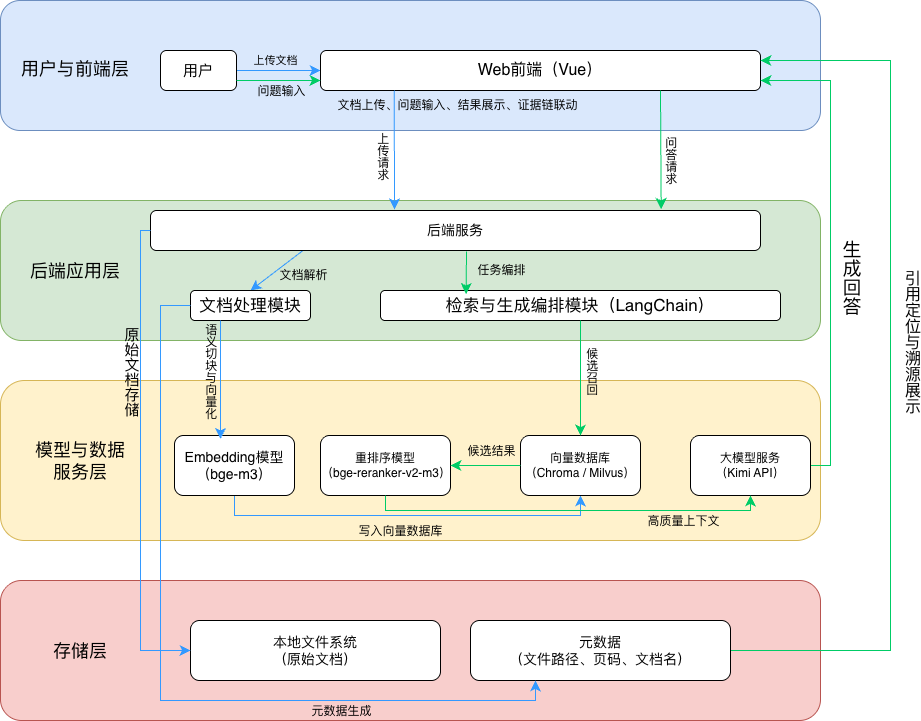

The diagram above was exported from draw.io. Its source (the exported page's mxGraphModel, read from the mxfile embedded in the PNG):
<mxGraphModel dx="1282" dy="757" grid="1" gridSize="10" guides="1" tooltips="1" connect="1" arrows="1" fold="1" page="1" pageScale="1" pageWidth="827" pageHeight="1169" math="0" shadow="0">
  <root>
    <mxCell id="0" />
    <mxCell id="1" parent="0" />
    <mxCell id="CCkUmhoA8fsiymVYML6x-1" parent="1" style="rounded=1;whiteSpace=wrap;html=1;fillColor=#dae8fc;strokeColor=#6c8ebf;" value="" vertex="1">
      <mxGeometry height="130" width="820" x="120" y="90" as="geometry" />
    </mxCell>
    <mxCell id="CCkUmhoA8fsiymVYML6x-5" edge="1" parent="1" source="CCkUmhoA8fsiymVYML6x-2" style="edgeStyle=none;curved=1;rounded=0;orthogonalLoop=1;jettySize=auto;html=1;exitX=1;exitY=0.5;exitDx=0;exitDy=0;entryX=0;entryY=0.5;entryDx=0;entryDy=0;fontSize=12;startSize=8;endSize=8;strokeColor=#3399FF;" target="CCkUmhoA8fsiymVYML6x-4">
      <mxGeometry relative="1" as="geometry" />
    </mxCell>
    <mxCell id="CCkUmhoA8fsiymVYML6x-6" connectable="0" parent="CCkUmhoA8fsiymVYML6x-5" style="edgeLabel;html=1;align=center;verticalAlign=middle;resizable=0;points=[];fontSize=12;labelBackgroundColor=none;spacingBottom=21;" value="&lt;font style=&quot;font-size: 11px;&quot;&gt;上传文档&lt;/font&gt;" vertex="1">
      <mxGeometry relative="1" x="-0.1034" as="geometry">
        <mxPoint as="offset" />
      </mxGeometry>
    </mxCell>
    <mxCell id="CCkUmhoA8fsiymVYML6x-2" parent="1" style="rounded=1;whiteSpace=wrap;html=1;" value="&lt;font style=&quot;font-size: 15px;&quot;&gt;用户&lt;/font&gt;" vertex="1">
      <mxGeometry height="40" width="76" x="280" y="140" as="geometry" />
    </mxCell>
    <mxCell id="CCkUmhoA8fsiymVYML6x-3" parent="1" style="rounded=1;whiteSpace=wrap;html=1;fillColor=none;strokeColor=none;" value="&lt;font style=&quot;font-size: 18px;&quot;&gt;用户与前端层&lt;/font&gt;" vertex="1">
      <mxGeometry height="65" width="130" x="130" y="125" as="geometry" />
    </mxCell>
    <mxCell id="CCkUmhoA8fsiymVYML6x-4" parent="1" style="rounded=1;whiteSpace=wrap;html=1;" value="&lt;font style=&quot;font-size: 16px;&quot;&gt;Web前端（Vue）&lt;/font&gt;" vertex="1">
      <mxGeometry height="40" width="440" x="440" y="140" as="geometry" />
    </mxCell>
    <mxCell id="CCkUmhoA8fsiymVYML6x-7" parent="1" style="rounded=1;whiteSpace=wrap;html=1;fillColor=#d5e8d4;strokeColor=#82b366;" value="" vertex="1">
      <mxGeometry height="140" width="820" x="120" y="290" as="geometry" />
    </mxCell>
    <mxCell id="CCkUmhoA8fsiymVYML6x-8" parent="1" style="rounded=1;whiteSpace=wrap;html=1;fillColor=none;strokeColor=none;" value="&lt;font style=&quot;font-size: 18px;&quot;&gt;后端应用层&lt;/font&gt;" vertex="1">
      <mxGeometry height="60" width="120" x="135" y="330" as="geometry" />
    </mxCell>
    <mxCell id="CCkUmhoA8fsiymVYML6x-35" edge="1" parent="1" source="CCkUmhoA8fsiymVYML6x-9" style="edgeStyle=none;curved=1;rounded=0;orthogonalLoop=1;jettySize=auto;html=1;exitX=0.25;exitY=1;exitDx=0;exitDy=0;entryX=0.5;entryY=0;entryDx=0;entryDy=0;fontSize=12;startSize=8;endSize=8;strokeColor=#3399FF;" target="CCkUmhoA8fsiymVYML6x-10">
      <mxGeometry relative="1" as="geometry" />
    </mxCell>
    <mxCell id="CCkUmhoA8fsiymVYML6x-36" connectable="0" parent="CCkUmhoA8fsiymVYML6x-35" style="edgeLabel;html=1;align=center;verticalAlign=top;resizable=0;points=[];fontSize=12;horizontal=1;labelBackgroundColor=none;spacingLeft=34;spacingTop=-5;" value="文档解析" vertex="1">
      <mxGeometry relative="1" x="-0.2935" y="2" as="geometry">
        <mxPoint as="offset" />
      </mxGeometry>
    </mxCell>
    <mxCell id="CCkUmhoA8fsiymVYML6x-9" parent="1" style="rounded=1;whiteSpace=wrap;html=1;" value="&lt;font style=&quot;font-size: 14px;&quot;&gt;后端服务&lt;/font&gt;" vertex="1">
      <mxGeometry height="40" width="610" x="270" y="300" as="geometry" />
    </mxCell>
    <mxCell id="CCkUmhoA8fsiymVYML6x-10" parent="1" style="rounded=1;whiteSpace=wrap;html=1;glass=0;shadow=0;" value="&lt;font style=&quot;font-size: 17px;&quot;&gt;文档处理模块&lt;/font&gt;" vertex="1">
      <mxGeometry height="30" width="120" x="310" y="380" as="geometry" />
    </mxCell>
    <mxCell id="CCkUmhoA8fsiymVYML6x-11" parent="1" style="rounded=1;whiteSpace=wrap;html=1;" value="&lt;font style=&quot;font-size: 17px;&quot;&gt;检索与生成编排模块（LangChain）&lt;/font&gt;" vertex="1">
      <mxGeometry height="30" width="400" x="500" y="380" as="geometry" />
    </mxCell>
    <mxCell id="CCkUmhoA8fsiymVYML6x-12" parent="1" style="rounded=1;whiteSpace=wrap;html=1;fillColor=#fff2cc;strokeColor=#d6b656;" value="" vertex="1">
      <mxGeometry height="160" width="820" x="120" y="470" as="geometry" />
    </mxCell>
    <mxCell id="CCkUmhoA8fsiymVYML6x-13" parent="1" style="rounded=1;whiteSpace=wrap;html=1;fillColor=none;strokeColor=none;" value="&lt;font style=&quot;font-size: 18px;&quot;&gt;模型与数据服务层&lt;/font&gt;" vertex="1">
      <mxGeometry height="60" width="100" x="150" y="520" as="geometry" />
    </mxCell>
    <mxCell id="CCkUmhoA8fsiymVYML6x-39" edge="1" parent="1" source="CCkUmhoA8fsiymVYML6x-14" style="edgeStyle=orthogonalEdgeStyle;rounded=0;orthogonalLoop=1;jettySize=auto;html=1;exitX=0.5;exitY=1;exitDx=0;exitDy=0;entryX=0.5;entryY=1;entryDx=0;entryDy=0;fontSize=12;startSize=8;endSize=8;strokeColor=#3399FF;" target="CCkUmhoA8fsiymVYML6x-16">
      <mxGeometry relative="1" as="geometry" />
    </mxCell>
    <mxCell id="CCkUmhoA8fsiymVYML6x-40" connectable="0" parent="CCkUmhoA8fsiymVYML6x-39" style="edgeLabel;html=1;align=center;verticalAlign=middle;resizable=0;points=[];fontSize=12;labelBackgroundColor=none;" value="写入向量数据库" vertex="1">
      <mxGeometry relative="1" x="-0.0578" y="3" as="geometry">
        <mxPoint x="3" y="18" as="offset" />
      </mxGeometry>
    </mxCell>
    <mxCell id="CCkUmhoA8fsiymVYML6x-14" parent="1" style="rounded=1;whiteSpace=wrap;html=1;" value="&lt;font style=&quot;font-size: 14px;&quot;&gt;Embedding模型（bge-m3&lt;span style=&quot;background-color: transparent; color: light-dark(rgb(0, 0, 0), rgb(255, 255, 255));&quot;&gt;）&lt;/span&gt;&lt;/font&gt;" vertex="1">
      <mxGeometry height="60" width="120" x="294" y="525" as="geometry" />
    </mxCell>
    <mxCell id="CCkUmhoA8fsiymVYML6x-15" parent="1" style="rounded=1;whiteSpace=wrap;html=1;" value="重排序模型&lt;div&gt;（bge-reranker-v2-m3）&lt;/div&gt;" vertex="1">
      <mxGeometry height="60" width="130" x="440" y="525" as="geometry" />
    </mxCell>
    <mxCell id="CCkUmhoA8fsiymVYML6x-16" parent="1" style="rounded=1;whiteSpace=wrap;html=1;" value="向量数据库&lt;div&gt;（Chroma / Milvus）&lt;/div&gt;" vertex="1">
      <mxGeometry height="60" width="120" x="640" y="525" as="geometry" />
    </mxCell>
    <mxCell id="CCkUmhoA8fsiymVYML6x-58" edge="1" parent="1" source="CCkUmhoA8fsiymVYML6x-17" style="edgeStyle=orthogonalEdgeStyle;rounded=0;orthogonalLoop=1;jettySize=auto;html=1;exitX=1;exitY=0.5;exitDx=0;exitDy=0;fontSize=12;startSize=8;endSize=8;strokeColor=#00CC66;entryX=1;entryY=0.75;entryDx=0;entryDy=0;" target="CCkUmhoA8fsiymVYML6x-4">
      <mxGeometry relative="1" as="geometry">
        <Array as="points">
          <mxPoint x="950" y="555" />
          <mxPoint x="950" y="170" />
        </Array>
      </mxGeometry>
    </mxCell>
    <mxCell id="CCkUmhoA8fsiymVYML6x-60" connectable="0" parent="CCkUmhoA8fsiymVYML6x-58" style="edgeLabel;html=1;align=center;verticalAlign=middle;resizable=0;points=[];fontSize=19;textDirection=vertical-lr;labelBackgroundColor=none;" value="生成回答" vertex="1">
      <mxGeometry relative="1" x="0.1711" y="2" as="geometry">
        <mxPoint x="22" y="69" as="offset" />
      </mxGeometry>
    </mxCell>
    <mxCell id="CCkUmhoA8fsiymVYML6x-17" parent="1" style="rounded=1;whiteSpace=wrap;html=1;" value="大模型服务&lt;div&gt;（Kimi API）&lt;/div&gt;" vertex="1">
      <mxGeometry height="60" width="120" x="810" y="525" as="geometry" />
    </mxCell>
    <mxCell id="CCkUmhoA8fsiymVYML6x-18" parent="1" style="rounded=1;whiteSpace=wrap;html=1;fillColor=#f8cecc;strokeColor=#b85450;" value="" vertex="1">
      <mxGeometry height="140" width="820" x="120" y="670" as="geometry" />
    </mxCell>
    <mxCell id="CCkUmhoA8fsiymVYML6x-19" parent="1" style="rounded=1;whiteSpace=wrap;html=1;fillColor=none;strokeColor=none;" value="&lt;font style=&quot;font-size: 18px;&quot;&gt;存储层&lt;/font&gt;" vertex="1">
      <mxGeometry height="60" width="120" x="140" y="710" as="geometry" />
    </mxCell>
    <mxCell id="CCkUmhoA8fsiymVYML6x-20" parent="1" style="rounded=1;whiteSpace=wrap;html=1;" value="&lt;font style=&quot;font-size: 14px;&quot;&gt;本地文件系统&lt;/font&gt;&lt;div&gt;&lt;font style=&quot;font-size: 14px;&quot;&gt;（原始文档）&lt;/font&gt;&lt;/div&gt;" vertex="1">
      <mxGeometry height="60" width="250" x="310" y="710" as="geometry" />
    </mxCell>
    <mxCell id="CCkUmhoA8fsiymVYML6x-61" edge="1" parent="1" source="CCkUmhoA8fsiymVYML6x-24" style="edgeStyle=orthogonalEdgeStyle;rounded=0;orthogonalLoop=1;jettySize=auto;html=1;exitX=1;exitY=0.5;exitDx=0;exitDy=0;fontSize=12;startSize=8;endSize=8;entryX=1;entryY=0.25;entryDx=0;entryDy=0;strokeColor=#00CC66;" target="CCkUmhoA8fsiymVYML6x-4">
      <mxGeometry relative="1" as="geometry">
        <Array as="points">
          <mxPoint x="1010" y="740" />
          <mxPoint x="1010" y="150" />
        </Array>
        <mxPoint x="1221" y="150" as="targetPoint" />
      </mxGeometry>
    </mxCell>
    <mxCell id="CCkUmhoA8fsiymVYML6x-62" connectable="0" parent="CCkUmhoA8fsiymVYML6x-61" style="edgeLabel;html=1;align=center;verticalAlign=middle;resizable=0;points=[];fontSize=16;labelBackgroundColor=none;textDirection=vertical-lr;" value="引用定位与溯源展示" vertex="1">
      <mxGeometry relative="1" x="0.1386" y="-2" as="geometry">
        <mxPoint x="18" y="31" as="offset" />
      </mxGeometry>
    </mxCell>
    <mxCell id="CCkUmhoA8fsiymVYML6x-24" parent="1" style="rounded=1;whiteSpace=wrap;html=1;" value="&lt;font style=&quot;font-size: 14px;&quot;&gt;元数据&lt;/font&gt;&lt;div&gt;&lt;font style=&quot;font-size: 14px;&quot;&gt;（文件路径、页码、文档名）&lt;/font&gt;&lt;/div&gt;" vertex="1">
      <mxGeometry height="60" width="260" x="590" y="710" as="geometry" />
    </mxCell>
    <mxCell id="CCkUmhoA8fsiymVYML6x-32" parent="1" style="text;html=1;whiteSpace=wrap;strokeColor=none;fillColor=none;align=center;verticalAlign=middle;rounded=0;" value="文档上传、问题输入、结果展示、证据链联动" vertex="1">
      <mxGeometry height="30" width="255" x="450" y="180" as="geometry" />
    </mxCell>
    <mxCell id="CCkUmhoA8fsiymVYML6x-33" edge="1" parent="1" source="CCkUmhoA8fsiymVYML6x-32" style="edgeStyle=none;curved=1;rounded=0;orthogonalLoop=1;jettySize=auto;html=1;exitX=0.25;exitY=0;exitDx=0;exitDy=0;fontSize=12;startSize=8;endSize=8;strokeColor=#3399FF;">
      <mxGeometry relative="1" as="geometry">
        <mxPoint x="514" y="299" as="targetPoint" />
      </mxGeometry>
    </mxCell>
    <mxCell id="CCkUmhoA8fsiymVYML6x-34" connectable="0" parent="CCkUmhoA8fsiymVYML6x-33" style="edgeLabel;html=1;align=center;verticalAlign=middle;resizable=0;points=[];fontSize=12;textDirection=vertical-lr;spacingLeft=5;spacingRight=31;spacingTop=14;labelBackgroundColor=none;" value="上传请求" vertex="1">
      <mxGeometry relative="1" x="-0.0045" y="1" as="geometry">
        <mxPoint as="offset" />
      </mxGeometry>
    </mxCell>
    <mxCell id="CCkUmhoA8fsiymVYML6x-37" edge="1" parent="1" source="CCkUmhoA8fsiymVYML6x-10" style="edgeStyle=none;curved=1;rounded=0;orthogonalLoop=1;jettySize=auto;html=1;exitX=0.25;exitY=1;exitDx=0;exitDy=0;entryX=0.383;entryY=0.058;entryDx=0;entryDy=0;entryPerimeter=0;fontSize=12;startSize=8;endSize=8;strokeColor=#3399FF;" target="CCkUmhoA8fsiymVYML6x-14">
      <mxGeometry relative="1" as="geometry" />
    </mxCell>
    <mxCell id="CCkUmhoA8fsiymVYML6x-38" connectable="0" parent="CCkUmhoA8fsiymVYML6x-37" style="edgeLabel;html=1;align=center;verticalAlign=middle;resizable=0;points=[];fontSize=12;textDirection=vertical-lr;labelBackgroundColor=none;spacingLeft=-18;spacingTop=22;" value="语义切块与向量化" vertex="1">
      <mxGeometry relative="1" x="-0.3332" y="-1" as="geometry">
        <mxPoint as="offset" />
      </mxGeometry>
    </mxCell>
    <mxCell id="CCkUmhoA8fsiymVYML6x-42" edge="1" parent="1" source="CCkUmhoA8fsiymVYML6x-9" style="endArrow=classic;html=1;rounded=0;fontSize=12;startSize=8;endSize=8;exitX=0;exitY=0.5;exitDx=0;exitDy=0;entryX=0;entryY=0.5;entryDx=0;entryDy=0;edgeStyle=orthogonalEdgeStyle;strokeColor=#3399FF;" target="CCkUmhoA8fsiymVYML6x-20" value="">
      <mxGeometry height="50" relative="1" width="50" as="geometry">
        <mxPoint x="420" y="330" as="sourcePoint" />
        <mxPoint x="470" y="280" as="targetPoint" />
      </mxGeometry>
    </mxCell>
    <mxCell id="CCkUmhoA8fsiymVYML6x-43" connectable="0" parent="CCkUmhoA8fsiymVYML6x-42" style="edgeLabel;html=1;align=center;verticalAlign=middle;resizable=0;points=[];fontSize=15;textDirection=vertical-lr;labelBackgroundColor=none;" value="原始文档存储" vertex="1">
      <mxGeometry relative="1" x="-0.4104" y="-1" as="geometry">
        <mxPoint x="-9" y="8" as="offset" />
      </mxGeometry>
    </mxCell>
    <mxCell id="CCkUmhoA8fsiymVYML6x-44" edge="1" parent="1" source="CCkUmhoA8fsiymVYML6x-10" style="endArrow=classic;html=1;rounded=0;fontSize=12;startSize=8;endSize=8;exitX=0;exitY=0.5;exitDx=0;exitDy=0;entryX=0.25;entryY=1;entryDx=0;entryDy=0;edgeStyle=orthogonalEdgeStyle;strokeColor=#3399FF;" target="CCkUmhoA8fsiymVYML6x-24" value="">
      <mxGeometry height="50" relative="1" width="50" as="geometry">
        <Array as="points">
          <mxPoint x="280" y="395" />
          <mxPoint x="280" y="790" />
          <mxPoint x="655" y="790" />
        </Array>
        <mxPoint x="560" y="480" as="sourcePoint" />
        <mxPoint x="610" y="430" as="targetPoint" />
      </mxGeometry>
    </mxCell>
    <mxCell id="CCkUmhoA8fsiymVYML6x-45" connectable="0" parent="CCkUmhoA8fsiymVYML6x-44" style="edgeLabel;html=1;align=center;verticalAlign=middle;resizable=0;points=[];fontSize=12;labelBackgroundColor=none;" value="元数据生成" vertex="1">
      <mxGeometry relative="1" x="0.8098" as="geometry">
        <mxPoint x="-137" y="10" as="offset" />
      </mxGeometry>
    </mxCell>
    <mxCell id="CCkUmhoA8fsiymVYML6x-46" edge="1" parent="1" source="CCkUmhoA8fsiymVYML6x-2" style="endArrow=classic;html=1;rounded=0;fontSize=12;startSize=8;endSize=8;curved=1;exitX=1;exitY=0.75;exitDx=0;exitDy=0;entryX=0;entryY=0.75;entryDx=0;entryDy=0;strokeColor=#00CC66;" target="CCkUmhoA8fsiymVYML6x-4" value="">
      <mxGeometry height="50" relative="1" width="50" as="geometry">
        <mxPoint x="560" y="480" as="sourcePoint" />
        <mxPoint x="610" y="430" as="targetPoint" />
      </mxGeometry>
    </mxCell>
    <mxCell id="CCkUmhoA8fsiymVYML6x-47" connectable="0" parent="CCkUmhoA8fsiymVYML6x-46" style="edgeLabel;html=1;align=center;verticalAlign=middle;resizable=0;points=[];fontSize=12;labelBackgroundColor=none;" value="问题输入" vertex="1">
      <mxGeometry relative="1" x="-0.1667" y="-3" as="geometry">
        <mxPoint x="9" y="7" as="offset" />
      </mxGeometry>
    </mxCell>
    <mxCell id="CCkUmhoA8fsiymVYML6x-48" edge="1" parent="1" style="endArrow=classic;html=1;rounded=0;fontSize=12;startSize=8;endSize=8;curved=1;exitX=0.706;exitY=0.05;exitDx=0;exitDy=0;exitPerimeter=0;entryX=0.593;entryY=-0.037;entryDx=0;entryDy=0;entryPerimeter=0;strokeColor=#00CC66;" value="">
      <mxGeometry height="50" relative="1" width="50" as="geometry">
        <mxPoint x="780" y="180" as="sourcePoint" />
        <mxPoint x="780.7" y="298.52" as="targetPoint" />
      </mxGeometry>
    </mxCell>
    <mxCell id="CCkUmhoA8fsiymVYML6x-49" connectable="0" parent="CCkUmhoA8fsiymVYML6x-48" style="edgeLabel;html=1;align=center;verticalAlign=middle;resizable=0;points=[];fontSize=12;labelBackgroundColor=none;textDirection=vertical-lr;" value="问答请求" vertex="1">
      <mxGeometry relative="1" x="0.0044" y="4" as="geometry">
        <mxPoint x="5" y="10" as="offset" />
      </mxGeometry>
    </mxCell>
    <mxCell id="CCkUmhoA8fsiymVYML6x-50" edge="1" parent="1" style="edgeStyle=none;curved=1;rounded=0;orthogonalLoop=1;jettySize=auto;html=1;entryX=0.214;entryY=0.117;entryDx=0;entryDy=0;entryPerimeter=0;fontSize=12;startSize=8;endSize=8;strokeColor=#00CC66;" target="CCkUmhoA8fsiymVYML6x-11">
      <mxGeometry relative="1" as="geometry">
        <mxPoint x="586" y="341" as="sourcePoint" />
      </mxGeometry>
    </mxCell>
    <mxCell id="CCkUmhoA8fsiymVYML6x-51" connectable="0" parent="CCkUmhoA8fsiymVYML6x-50" style="edgeLabel;html=1;align=center;verticalAlign=middle;resizable=0;points=[];fontSize=12;labelBackgroundColor=none;" value="任务编排" vertex="1">
      <mxGeometry relative="1" x="-0.3333" y="-2" as="geometry">
        <mxPoint x="37" y="5" as="offset" />
      </mxGeometry>
    </mxCell>
    <mxCell id="CCkUmhoA8fsiymVYML6x-52" edge="1" parent="1" source="CCkUmhoA8fsiymVYML6x-11" style="endArrow=classic;html=1;rounded=0;fontSize=12;startSize=8;endSize=8;curved=1;entryX=0.5;entryY=0;entryDx=0;entryDy=0;strokeColor=#00CC66;exitX=0.5;exitY=1;exitDx=0;exitDy=0;" target="CCkUmhoA8fsiymVYML6x-16" value="">
      <mxGeometry height="50" relative="1" width="50" as="geometry">
        <mxPoint x="660" y="410" as="sourcePoint" />
        <mxPoint x="610" y="430" as="targetPoint" />
      </mxGeometry>
    </mxCell>
    <mxCell id="CCkUmhoA8fsiymVYML6x-53" connectable="0" parent="CCkUmhoA8fsiymVYML6x-52" style="edgeLabel;html=1;align=center;verticalAlign=middle;resizable=0;points=[];fontSize=12;textDirection=vertical-lr;labelBackgroundColor=none;" value="候选召回" vertex="1">
      <mxGeometry relative="1" x="-0.2783" y="3" as="geometry">
        <mxPoint x="7" y="9" as="offset" />
      </mxGeometry>
    </mxCell>
    <mxCell id="CCkUmhoA8fsiymVYML6x-54" edge="1" parent="1" source="CCkUmhoA8fsiymVYML6x-16" style="endArrow=classic;html=1;rounded=0;fontSize=12;startSize=8;endSize=8;curved=1;exitX=0;exitY=0.5;exitDx=0;exitDy=0;entryX=1;entryY=0.5;entryDx=0;entryDy=0;strokeColor=#00CC66;" target="CCkUmhoA8fsiymVYML6x-15" value="">
      <mxGeometry height="50" relative="1" width="50" as="geometry">
        <mxPoint x="560" y="480" as="sourcePoint" />
        <mxPoint x="610" y="430" as="targetPoint" />
      </mxGeometry>
    </mxCell>
    <mxCell id="CCkUmhoA8fsiymVYML6x-55" connectable="0" parent="CCkUmhoA8fsiymVYML6x-54" style="edgeLabel;html=1;align=center;verticalAlign=middle;resizable=0;points=[];fontSize=12;labelBackgroundColor=none;" value="候选结果" vertex="1">
      <mxGeometry relative="1" x="-0.15" y="3" as="geometry">
        <mxPoint y="-18" as="offset" />
      </mxGeometry>
    </mxCell>
    <mxCell id="CCkUmhoA8fsiymVYML6x-56" edge="1" parent="1" source="CCkUmhoA8fsiymVYML6x-15" style="endArrow=classic;html=1;rounded=0;fontSize=12;startSize=8;endSize=8;exitX=0.5;exitY=1;exitDx=0;exitDy=0;entryX=0.5;entryY=1;entryDx=0;entryDy=0;edgeStyle=orthogonalEdgeStyle;strokeColor=#00CC66;" target="CCkUmhoA8fsiymVYML6x-17" value="">
      <mxGeometry height="50" relative="1" width="50" as="geometry">
        <Array as="points">
          <mxPoint x="505" y="600" />
          <mxPoint x="870" y="600" />
        </Array>
        <mxPoint x="730" y="670" as="sourcePoint" />
        <mxPoint x="780" y="620" as="targetPoint" />
      </mxGeometry>
    </mxCell>
    <mxCell id="CCkUmhoA8fsiymVYML6x-57" connectable="0" parent="CCkUmhoA8fsiymVYML6x-56" style="edgeLabel;html=1;align=center;verticalAlign=middle;resizable=0;points=[];fontSize=12;labelBackgroundColor=none;" value="高质量上下文" vertex="1">
      <mxGeometry relative="1" x="0.5797" y="3" as="geometry">
        <mxPoint y="13" as="offset" />
      </mxGeometry>
    </mxCell>
  </root>
</mxGraphModel>